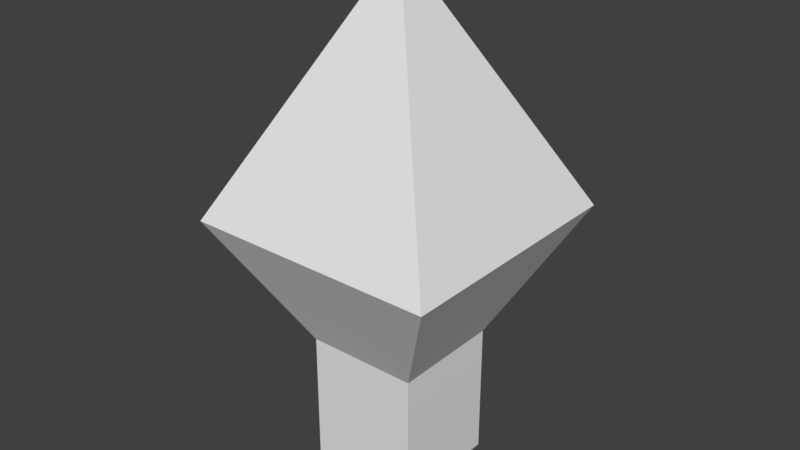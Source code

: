 # Source: Arrow.blend  (saved by Blender 2.79.0; exported with 4.5.12 LTS)
import bpy
from mathutils import Matrix  # noqa: F401  (used for matrix-valued properties, if any)

bpy.ops.wm.read_factory_settings(use_empty=True)
scene = bpy.context.scene
scene.name = 'Scene'

# ---- collections
col_collection_1 = bpy.data.collections.new('Collection 1'); scene.collection.children.link(col_collection_1)

# ---- world
world_world = bpy.data.worlds.new('World'); scene.world = world_world
world_world.color = (0.05088, 0.05088, 0.05088)
world_world.use_sun_shadow = False
world_world.sun_shadow_jitter_overblur = 0.0
world_world.cycles.sampling_method = 'MANUAL'

# ---- meshes
me_cube_001 = bpy.data.meshes.new('Cube.001')
me_cube_001.from_pydata([(-1.0, -1.0, -2.884), (-1.0, -1.0, -0.474), (-1.0, 1.0, -2.884), (-1.0, 1.0, -0.474), (1.0, -1.0, -2.884), (1.0, -1.0, -0.474), (1.0, 1.0, -2.884), (1.0, 1.0, -0.474), (-2.23, -2.23, 1.83), (-2.23, 2.23, 1.83), (2.23, 2.23, 1.83), (2.23, -2.23, 1.83), (0.0, 0.0, 6.111)], [], [(0, 1, 3, 2), (2, 3, 7, 6), (6, 7, 5, 4), (4, 5, 1, 0), (2, 6, 4, 0), (3, 1, 8, 9), (10, 9, 12), (1, 5, 11, 8), (7, 3, 9, 10), (5, 7, 10, 11), (11, 10, 12), (9, 8, 12), (8, 11, 12)])
me_cube_001.use_remesh_preserve_volume = False
me_cube_001.use_remesh_preserve_attributes = False
me_cube_001.use_mirror_vertex_groups = False
me_cube_001.update()

# ---- objects
ob_cube = bpy.data.objects.new('Cube', me_cube_001)

# ---- transforms, parenting, visibility, modifiers, constraints
ob_cube.location = (-0.453, -1.507, 2.916)
ob_cube.lineart.crease_threshold = 0.0

# ---- collection membership
col_collection_1.objects.link(ob_cube)

# ---- scene / render settings (as saved in the file)
scene.frame_start = 1; scene.frame_end = 250; scene.frame_set(1)
scene.render.engine = 'BLENDER_EEVEE_NEXT'
scene.render.resolution_percentage = 50
scene.render.dither_intensity = 0.0
scene.cycles.use_denoising = False
scene.cycles.samples = 128
scene.cycles.sampling_pattern = 'TABULATED_SOBOL'
scene.cycles.use_adaptive_sampling = False
scene.cycles.use_light_tree = False
scene.cycles.blur_glossy = 0.0
scene.cycles.sample_clamp_indirect = 0.0
scene.view_settings.view_transform = 'Standard'
bpy.context.view_layer.update()

# ---- added for rendering (the .blend has no active camera and no usable light): camera, sun
cam_auto = bpy.data.cameras.new('AutoCamera')
cam_auto.lens = 50.0
cam_auto.sensor_width = 36.0
cam_auto.clip_end = 1000.0
ob_auto_camera = bpy.data.objects.new('AutoCamera', cam_auto)
scene.collection.objects.link(ob_auto_camera)
ob_auto_camera.location = (9.71042, -13.7029, 12.6602)
ob_auto_camera.rotation_euler = (1.09748, -7.21219e-08, 0.694738)
scene.camera = ob_auto_camera
light_auto_sun = bpy.data.lights.new('AutoSun', 'SUN')
light_auto_sun.energy = 3.0
light_auto_sun.angle = 0.0523599
ob_auto_sun = bpy.data.objects.new('AutoSun', light_auto_sun)
scene.collection.objects.link(ob_auto_sun)
ob_auto_sun.rotation_euler = (0.872665, 0.174533, 0.523599)
bpy.context.view_layer.update()

